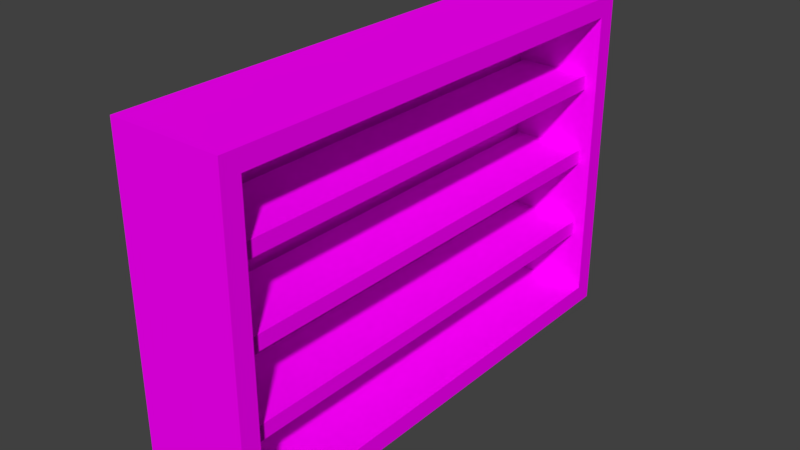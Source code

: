# Source: Regal.blend  (saved by Blender 2.79.0; exported with 4.5.12 LTS)
import bpy
from mathutils import Matrix  # noqa: F401  (used for matrix-valued properties, if any)

bpy.ops.wm.read_factory_settings(use_empty=True)
scene = bpy.context.scene
scene.name = 'Scene'

# ---- collections
col_collection_1 = bpy.data.collections.new('Collection 1'); scene.collection.children.link(col_collection_1)

# ---- images (referenced by path relative to the original .blend; pixels are not part of the script)
import os
ASSET_DIR = os.environ.get("B2B_ASSET_DIR", "")  # directory of the original .blend (textures are referenced by path, not embedded)
HERE = os.path.dirname(os.path.abspath(__file__))  # packed textures are extracted next to this script under _unpacked/

def load_image(name, relpath, width, height, colorspace="sRGB"):
    """Load a texture the original file referenced (path relative to the .blend, or extracted next to this script)."""
    p = next((c for c in (os.path.join(HERE, relpath), os.path.join(ASSET_DIR, relpath)) if relpath and os.path.exists(c)), "")
    if p:
        img = bpy.data.images.load(p, check_existing=True)
        img.name = name
    else:  # same state as the original file: an image datablock whose file is absent (Cycles renders it pink)
        img = bpy.data.images.new(name, width, height)
        img.source = "FILE"
        img.filepath = "//" + (relpath or name)
    img.colorspace_settings.name = colorspace
    return img
img_regal_001 = load_image('Regal.001', 'RegalTexture.001.png', 1024, 1024, 'sRGB')

# ---- materials (node trees are filled in below, after node groups)
mat_material = bpy.data.materials.new('Material')
mat_material.alpha_threshold = 0.0
mat_material.roughness = 0.5
mat_material.line_color = (0.0, 0.0, 0.0, 1.0)

# ---- material node trees
mat_material.use_nodes = True; mat_material.node_tree.nodes.clear()
_N = mat_material.node_tree.nodes; _L = mat_material.node_tree.links
n0 = _N.new('ShaderNodeOutputMaterial'); n0.name = 'Material Output'; n0.location = (300, 300)
n1 = _N.new('ShaderNodeBsdfDiffuse'); n1.name = 'Diffuse BSDF'; n1.location = (10, 300)
n2 = _N.new('ShaderNodeTexImage'); n2.name = 'Image Texture'; n2.location = (-180, 300)
n2.width = 140
n2.image = img_regal_001
_L.new(n1.outputs[0], n0.inputs[0])
_L.new(n2.outputs[0], n1.inputs[0])
n0.is_active_output = True

# ---- world
world_world = bpy.data.worlds.new('World'); scene.world = world_world
world_world.color = (0.05088, 0.05088, 0.05088)
world_world.use_sun_shadow = False
world_world.sun_shadow_jitter_overblur = 0.0
world_world.cycles.sampling_method = 'MANUAL'

# ---- meshes
me_cube = bpy.data.meshes.new('Cube')
me_cube.from_pydata([(0.7062, 1.002, 0.2278), (0.7062, -0.9977, 0.2278), (-0.6351, -0.9977, 0.2278), (-0.6351, 1.002, 0.2278), (-0.4538, -0.9977, 2.0), (-0.4538, -0.9977, 0.2278), (0.7062, 2.775, 0.2278), (-0.6351, 2.775, 0.2278), (0.7062, 2.775, 2.0), (-0.6351, 2.775, 2.0), (0.7062, -2.77, 0.2278), (-0.6351, -2.77, 0.2278), (0.7062, -2.77, 2.0), (-0.6351, -2.77, 2.0), (0.7062, 1.002, 3.772), (0.7062, -0.9977, 4.0), (-0.6351, 1.002, 3.772), (-0.6351, -0.9977, 3.772), (0.7062, 2.775, 3.772), (-0.6351, 2.775, 3.772), (0.7062, -2.77, 3.772), (-0.6351, -2.77, 3.772), (0.7062, 1.002, 3.457e-06), (0.7062, -0.9977, 3.457e-06), (-0.6351, -0.9977, 3.457e-06), (-0.6351, 1.002, 3.457e-06), (0.7062, -2.998, 4.0), (0.7062, -2.998, 2.0), (0.7062, 3.002, 3.874e-06), (0.7062, 3.002, 2.0), (-0.6351, 3.002, 3.874e-06), (-0.6351, 3.002, 2.0), (0.7062, -2.998, 3.219e-06), (-0.6351, -2.998, 3.219e-06), (-0.6351, -2.998, 2.0), (0.7062, 1.002, 4.0), (0.7062, -0.9977, 3.772), (-0.6351, -0.9977, 4.0), (-0.6351, 1.002, 4.0), (-0.6351, 3.002, 4.0), (0.7062, 3.002, 4.0), (-0.6351, -2.998, 4.0), (-0.365, 1.002, 0.2278), (-0.365, 1.002, 2.0), (-0.365, -0.9977, 0.2278), (-0.365, -0.9977, 2.0), (-0.365, -0.9977, 3.772), (-0.365, 2.775, 2.0), (-0.365, -2.77, 2.0), (-0.365, 1.002, 3.772), (-0.365, -2.77, 3.772), (-0.365, 2.775, 0.2278), (-0.365, -2.77, 0.2278), (-0.365, 2.775, 3.772), (-0.4538, 1.002, 0.2278), (-0.4538, 1.002, 2.0), (-0.4538, 2.775, 2.0), (-0.4538, -2.77, 2.0), (-0.4538, 1.002, 3.772), (-0.4538, -0.9977, 3.772), (-0.4538, 2.775, 0.2278), (-0.4538, -2.77, 0.2278), (-0.4538, 2.775, 3.772), (-0.4538, -2.77, 3.772), (-0.3166, -2.822, 1.139), (-0.3166, -2.822, 0.9593), (-0.3166, 2.827, 0.9593), (-0.3166, 2.827, 1.139), (0.5619, -2.822, 0.9593), (0.5619, -2.822, 1.139), (0.5619, 2.827, 0.9593), (0.5619, 2.827, 1.139), (-0.3166, -2.822, 2.105), (-0.3166, -2.822, 1.926), (-0.3166, 2.827, 1.926), (-0.3166, 2.827, 2.105), (0.5619, -2.822, 1.926), (0.5619, -2.822, 2.105), (0.5619, 2.827, 1.926), (0.5619, 2.827, 2.105), (-0.3166, -2.822, 3.055), (-0.3166, -2.822, 2.876), (-0.3166, 2.827, 2.876), (-0.3166, 2.827, 3.055), (0.5619, -2.822, 2.876), (0.5619, -2.822, 3.055), (0.5619, 2.827, 2.876), (0.5619, 2.827, 3.055)], [], [(22, 23, 24, 25), (34, 27, 26, 41), (10, 1, 44, 52), (24, 23, 32, 33), (7, 3, 54, 60), (21, 17, 59, 63), (29, 28, 30, 31), (22, 25, 30, 28), (20, 12, 48, 50), (11, 13, 57, 61), (32, 27, 34, 33), (8, 18, 53, 47), (3, 2, 5, 54), (14, 36, 46, 49), (35, 38, 37, 15), (38, 35, 40, 39), (15, 37, 41, 26), (18, 14, 49, 53), (12, 10, 52, 48), (13, 21, 63, 57), (29, 31, 39, 40), (9, 7, 60, 56), (0, 1, 23, 22), (2, 3, 25, 24), (12, 20, 26, 27), (8, 6, 28, 29), (7, 9, 31, 30), (3, 7, 30, 25), (6, 0, 22, 28), (10, 12, 27, 32), (13, 11, 33, 34), (1, 10, 32, 23), (11, 2, 24, 33), (36, 14, 35, 15), (16, 17, 37, 38), (19, 16, 38, 39), (14, 18, 40, 35), (17, 21, 41, 37), (20, 36, 15, 26), (9, 19, 39, 31), (21, 13, 34, 41), (18, 8, 29, 40), (42, 43, 45, 44), (43, 42, 51, 47), (48, 45, 46, 50), (44, 45, 48, 52), (43, 47, 53, 49), (45, 43, 49, 46), (36, 20, 50, 46), (0, 6, 51, 42), (6, 8, 47, 51), (1, 0, 42, 44), (5, 4, 55, 54), (54, 55, 56, 60), (56, 55, 58, 62), (4, 5, 61, 57), (4, 57, 63, 59), (55, 4, 59, 58), (17, 16, 58, 59), (16, 19, 62, 58), (2, 11, 61, 5), (19, 9, 56, 62), (65, 64, 67, 66), (66, 67, 71, 70), (70, 71, 69, 68), (68, 69, 64, 65), (66, 70, 68, 65), (71, 67, 64, 69), (73, 72, 75, 74), (74, 75, 79, 78), (78, 79, 77, 76), (76, 77, 72, 73), (74, 78, 76, 73), (79, 75, 72, 77), (81, 80, 83, 82), (82, 83, 87, 86), (86, 87, 85, 84), (84, 85, 80, 81), (82, 86, 84, 81), (87, 83, 80, 85)])
_uv = me_cube.uv_layers.new(name='UVMap')
_uv.uv.foreach_set('vector', [0.5798, 0.2606, 0.5798, 0.1341, 0.6562, 0.1341, 0.6562, 0.2606, 0.6636, 0.5288, 0.5872, 0.5288, 0.5872, 0.4023, 0.6636, 0.4023, 0.5736, 0.4023, 0.5736, 0.5144, 0.5126, 0.5144, 0.5126, 0.4023, 0.6562, 0.1341, 0.5798, 0.1341, 0.5798, 0.007591, 0.6562, 0.007591, 0.9902, 0.4023, 0.9902, 0.5144, 0.9798, 0.5144, 0.9798, 0.4023, 0.9932, 0.007591, 0.9932, 0.1197, 0.9828, 0.1197, 0.9828, 0.007591, 0.6699, 0.1341, 0.6699, 0.007591, 0.7463, 0.007591, 0.7463, 0.1341, 0.5798, 0.2606, 0.6562, 0.2606, 0.6562, 0.3871, 0.5798, 0.3871, 0.6482, 0.6705, 0.6482, 0.7826, 0.5872, 0.7826, 0.5872, 0.6705, 0.1055, 0.9924, 0.1055, 0.8803, 0.1158, 0.8803, 0.1158, 0.9924, 0.5872, 0.6553, 0.5872, 0.5288, 0.6636, 0.5288, 0.6636, 0.6553, 0.006834, 0.8803, 0.006834, 0.7682, 0.06784, 0.7682, 0.06784, 0.8803, 0.9902, 0.5144, 0.9902, 0.6409, 0.9798, 0.6409, 0.9798, 0.5144, 0.4989, 0.5144, 0.4989, 0.6409, 0.4379, 0.6409, 0.4379, 0.5144, 0.4898, 0.1341, 0.5662, 0.1341, 0.5662, 0.2606, 0.4898, 0.2606, 0.5662, 0.1341, 0.4898, 0.1341, 0.4898, 0.007591, 0.5662, 0.007591, 0.4898, 0.2606, 0.5662, 0.2606, 0.5662, 0.3871, 0.4898, 0.3871, 0.4989, 0.4023, 0.4989, 0.5144, 0.4379, 0.5144, 0.4379, 0.4023, 0.6482, 0.7826, 0.6482, 0.8947, 0.5872, 0.8947, 0.5872, 0.7826, 0.1055, 0.8803, 0.1055, 0.7682, 0.1158, 0.7682, 0.1158, 0.8803, 0.6699, 0.1341, 0.7463, 0.1341, 0.7463, 0.2606, 0.6699, 0.2606, 0.08151, 0.8803, 0.08151, 0.7682, 0.09183, 0.7682, 0.09183, 0.8803, 0.4631, 0.2606, 0.4631, 0.1341, 0.4761, 0.1341, 0.4761, 0.2606, 0.01981, 0.1341, 0.01981, 0.2606, 0.006834, 0.2606, 0.006834, 0.1341, 0.3622, 0.022, 0.2613, 0.022, 0.2483, 0.007591, 0.3622, 0.007591, 0.3622, 0.3727, 0.4631, 0.3727, 0.4761, 0.3871, 0.3622, 0.3871, 0.01981, 0.3727, 0.1207, 0.3727, 0.1207, 0.3871, 0.006834, 0.3871, 0.01981, 0.2606, 0.01981, 0.3727, 0.006834, 0.3871, 0.006834, 0.2606, 0.4631, 0.3727, 0.4631, 0.2606, 0.4761, 0.2606, 0.4761, 0.3871, 0.4631, 0.022, 0.3622, 0.022, 0.3622, 0.007591, 0.4761, 0.007591, 0.1207, 0.022, 0.01981, 0.022, 0.006834, 0.007591, 0.1207, 0.007591, 0.4631, 0.1341, 0.4631, 0.022, 0.4761, 0.007591, 0.4761, 0.1341, 0.01981, 0.022, 0.01981, 0.1341, 0.006834, 0.1341, 0.006834, 0.007591, 0.2613, 0.1341, 0.2613, 0.2606, 0.2483, 0.2606, 0.2483, 0.1341, 0.2217, 0.2606, 0.2217, 0.1341, 0.2346, 0.1341, 0.2346, 0.2606, 0.2217, 0.3727, 0.2217, 0.2606, 0.2346, 0.2606, 0.2346, 0.3871, 0.2613, 0.2606, 0.2613, 0.3727, 0.2483, 0.3871, 0.2483, 0.2606, 0.2217, 0.1341, 0.2217, 0.022, 0.2346, 0.007591, 0.2346, 0.1341, 0.2613, 0.022, 0.2613, 0.1341, 0.2483, 0.1341, 0.2483, 0.007591, 0.1207, 0.3727, 0.2217, 0.3727, 0.2346, 0.3871, 0.1207, 0.3871, 0.2217, 0.022, 0.1207, 0.022, 0.1207, 0.007591, 0.2346, 0.007591, 0.2613, 0.3727, 0.3622, 0.3727, 0.3622, 0.3871, 0.2483, 0.3871, 0.4242, 0.6409, 0.3233, 0.6409, 0.3233, 0.5144, 0.4242, 0.5144, 0.3233, 0.6409, 0.4242, 0.6409, 0.4242, 0.753, 0.3233, 0.753, 0.3233, 0.4023, 0.3233, 0.5144, 0.2224, 0.5144, 0.2224, 0.4023, 0.4242, 0.5144, 0.3233, 0.5144, 0.3233, 0.4023, 0.4242, 0.4023, 0.3233, 0.6409, 0.3233, 0.753, 0.2224, 0.753, 0.2224, 0.6409, 0.3233, 0.5144, 0.3233, 0.6409, 0.2224, 0.6409, 0.2224, 0.5144, 0.4989, 0.6409, 0.4989, 0.753, 0.4379, 0.753, 0.4379, 0.6409, 0.5736, 0.6409, 0.5736, 0.753, 0.5126, 0.753, 0.5126, 0.6409, 0.006834, 0.9924, 0.006834, 0.8803, 0.06784, 0.8803, 0.06784, 0.9924, 0.5736, 0.5144, 0.5736, 0.6409, 0.5126, 0.6409, 0.5126, 0.5144, 0.2087, 0.6409, 0.1078, 0.6409, 0.1078, 0.5144, 0.2087, 0.5144, 0.2087, 0.5144, 0.1078, 0.5144, 0.1078, 0.4023, 0.2087, 0.4023, 0.1078, 0.4023, 0.1078, 0.5144, 0.006834, 0.5144, 0.006834, 0.4023, 0.1078, 0.6409, 0.2087, 0.6409, 0.2087, 0.753, 0.1078, 0.753, 0.1078, 0.6409, 0.1078, 0.753, 0.006834, 0.753, 0.006834, 0.6409, 0.1078, 0.5144, 0.1078, 0.6409, 0.006834, 0.6409, 0.006834, 0.5144, 0.9932, 0.1197, 0.9932, 0.2462, 0.9828, 0.2462, 0.9828, 0.1197, 0.9932, 0.2462, 0.9932, 0.3583, 0.9828, 0.3583, 0.9828, 0.2462, 0.9902, 0.6409, 0.9902, 0.753, 0.9798, 0.753, 0.9798, 0.6409, 0.08151, 0.9924, 0.08151, 0.8803, 0.09183, 0.8803, 0.09183, 0.9924, 0.9662, 0.7596, 0.956, 0.7596, 0.956, 0.4023, 0.9662, 0.4023, 0.1874, 0.8238, 0.1772, 0.8238, 0.1772, 0.7682, 0.1874, 0.7682, 0.9453, 0.3649, 0.9351, 0.3649, 0.9351, 0.007591, 0.9453, 0.007591, 0.7176, 0.2758, 0.7278, 0.2758, 0.7278, 0.3314, 0.7176, 0.3314, 0.6773, 0.4023, 0.7273, 0.4023, 0.7273, 0.7596, 0.6773, 0.7596, 0.8236, 0.007591, 0.8737, 0.007591, 0.8737, 0.3649, 0.8236, 0.3649, 0.8975, 0.3649, 0.8873, 0.3649, 0.8873, 0.007591, 0.8975, 0.007591, 0.1534, 0.7682, 0.1636, 0.7682, 0.1636, 0.8238, 0.1534, 0.8238, 0.9423, 0.7596, 0.9321, 0.7596, 0.9321, 0.4023, 0.9423, 0.4023, 0.704, 0.3314, 0.6938, 0.3314, 0.6938, 0.2758, 0.704, 0.2758, 0.7599, 0.007591, 0.81, 0.007591, 0.81, 0.3649, 0.7599, 0.3649, 0.8047, 0.4023, 0.8547, 0.4023, 0.8547, 0.7596, 0.8047, 0.7596, 0.9692, 0.3649, 0.959, 0.3649, 0.959, 0.007591, 0.9692, 0.007591, 0.6801, 0.3314, 0.6699, 0.3314, 0.6699, 0.2758, 0.6801, 0.2758, 0.9214, 0.3649, 0.9112, 0.3649, 0.9112, 0.007591, 0.9214, 0.007591, 0.1295, 0.7682, 0.1397, 0.7682, 0.1397, 0.8238, 0.1295, 0.8238, 0.741, 0.4023, 0.791, 0.4023, 0.791, 0.7596, 0.741, 0.7596, 0.8684, 0.4023, 0.9184, 0.4023, 0.9184, 0.7596, 0.8684, 0.7596])
me_cube.materials.append(mat_material)
me_cube.use_remesh_preserve_volume = False
me_cube.use_remesh_preserve_attributes = False
me_cube.use_mirror_vertex_groups = False
me_cube.use_paint_bone_selection = False
me_cube.use_paint_mask = True
me_cube.update()

# ---- objects
ob_cube = bpy.data.objects.new('Cube', me_cube)

# ---- transforms, parenting, visibility, modifiers, constraints
ob_cube.location = (-0.00339, -0.00234, -3.457e-06)
ob_cube.lock_rotations_4d = False
ob_cube.empty_display_type = 'ARROWS'
ob_cube.lineart.crease_threshold = 0.0

# ---- collection membership
col_collection_1.objects.link(ob_cube)

# ---- scene / render settings (as saved in the file)
scene.frame_start = 1; scene.frame_end = 250; scene.frame_set(1)
scene.render.engine = 'CYCLES'
scene.render.resolution_percentage = 50
scene.render.dither_intensity = 0.0
scene.cycles.use_denoising = False
scene.cycles.samples = 128
scene.cycles.sampling_pattern = 'TABULATED_SOBOL'
scene.cycles.use_adaptive_sampling = False
scene.cycles.use_light_tree = False
scene.cycles.blur_glossy = 0.0
scene.cycles.sample_clamp_indirect = 0.0
scene.view_settings.view_transform = 'Standard'
bpy.context.view_layer.update()

# ---- added for rendering (the .blend has no active camera and no usable light): camera, sun
cam_auto = bpy.data.cameras.new('AutoCamera')
cam_auto.lens = 50.0
cam_auto.sensor_width = 36.0
cam_auto.clip_end = 1000.0
ob_auto_camera = bpy.data.objects.new('AutoCamera', cam_auto)
scene.collection.objects.link(ob_auto_camera)
ob_auto_camera.location = (6.81849, -8.1436, 7.42907)
ob_auto_camera.rotation_euler = (1.09748, -7.21219e-08, 0.694738)
scene.camera = ob_auto_camera
light_auto_sun = bpy.data.lights.new('AutoSun', 'SUN')
light_auto_sun.energy = 3.0
light_auto_sun.angle = 0.0523599
ob_auto_sun = bpy.data.objects.new('AutoSun', light_auto_sun)
scene.collection.objects.link(ob_auto_sun)
ob_auto_sun.rotation_euler = (0.872665, 0.174533, 0.523599)
bpy.context.view_layer.update()
